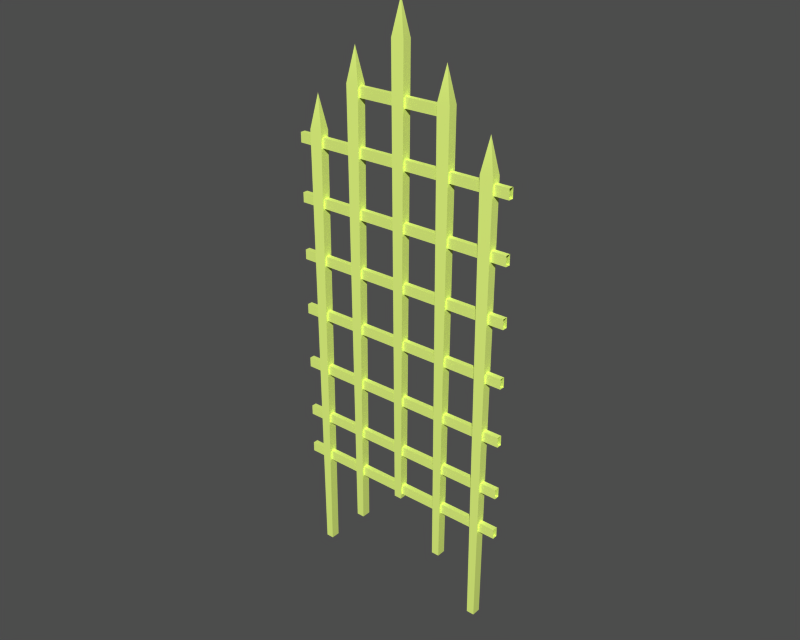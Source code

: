 # Source: o10017_13.blend  (saved by Blender 3.6.13; exported with 4.5.12 LTS)
import bpy
from mathutils import Matrix  # noqa: F401  (used for matrix-valued properties, if any)

bpy.ops.wm.read_factory_settings(use_empty=True)
scene = bpy.context.scene
scene.name = '1'

# ---- collections
col_collection_1 = bpy.data.collections.new('Collection 1'); scene.collection.children.link(col_collection_1)

# ---- materials (node trees are filled in below, after node groups)
mat_arena_fierce_battle_g = bpy.data.materials.new('Arena_Fierce Battle_g')
mat_arena_fierce_battle_g.alpha_threshold = 0.0
mat_arena_fierce_battle_g.diffuse_color = (0.8549, 0.9373, 0.4784, 1.0)
mat_arena_fierce_battle_g.roughness = 0.5
mat_arena_fierce_battle_g.line_color = (0.0, 0.0, 0.0, 1.0)

# ---- material node trees

# ---- meshes
me_arena_fierce_battle_g = bpy.data.meshes.new('Arena_Fierce Battle_g')
me_arena_fierce_battle_g.from_pydata([(-8.907, 7.322, 730.6), (-4.799, 7.322, 19.02), (-4.799, -7.322, 19.02), (-8.907, -7.321, 730.6), (11.93, 7.322, 730.6), (7.826, 7.322, 19.02), (-4.799, 7.322, 19.02), (-8.907, 7.322, 730.6), (11.93, -7.321, 730.6), (7.827, -7.322, 19.02), (7.826, 7.322, 19.02), (11.93, 7.322, 730.6), (-8.907, -7.321, 730.6), (-4.799, -7.322, 19.02), (7.827, -7.322, 19.02), (11.93, -7.321, 730.6), (1.513, 6.08e-05, 784.1), (1.513, 6.08e-05, 784.1), (1.513, 6.08e-05, 784.1), (1.513, 6.08e-05, 784.1), (181.2, 4.18, 296.2), (-181.2, 4.179, 296.2), (-181.2, -4.18, 296.2), (181.2, -4.179, 296.2), (181.2, 4.18, 280.3), (-181.2, 4.179, 280.3), (-181.2, 4.179, 296.2), (181.2, 4.18, 296.2), (181.2, -4.179, 280.3), (-181.2, -4.18, 280.3), (-181.2, 4.179, 280.3), (181.2, 4.18, 280.3), (181.2, -4.179, 296.2), (-181.2, -4.18, 296.2), (-181.2, -4.18, 280.3), (181.2, -4.179, 280.3), (181.2, 4.18, 387.7), (-181.2, 4.179, 387.7), (-181.2, -4.18, 387.7), (181.2, -4.179, 387.7), (181.2, 4.18, 371.8), (-181.2, 4.179, 371.8), (-181.2, 4.179, 387.7), (181.2, 4.18, 387.7), (181.2, -4.179, 371.8), (-181.2, -4.18, 371.8), (-181.2, 4.179, 371.8), (181.2, 4.18, 371.8), (181.2, -4.179, 387.7), (-181.2, -4.18, 387.7), (-181.2, -4.18, 371.8), (181.2, -4.179, 371.8), (181.2, 4.18, 479.2), (-181.2, 4.179, 479.2), (-181.2, -4.18, 479.2), (181.2, -4.179, 479.2), (181.2, 4.18, 463.3), (-181.2, 4.179, 463.3), (-181.2, 4.179, 479.2), (181.2, 4.18, 479.2), (181.2, -4.179, 463.3), (-181.2, -4.18, 463.3), (-181.2, 4.179, 463.3), (181.2, 4.18, 463.3), (181.2, -4.179, 479.2), (-181.2, -4.18, 479.2), (-181.2, -4.18, 463.3), (181.2, -4.179, 463.3), (181.2, 4.18, 570.7), (-181.2, 4.179, 570.7), (-181.2, -4.18, 570.7), (181.2, -4.179, 570.7), (181.2, 4.18, 554.8), (-181.2, 4.179, 554.8), (-181.2, 4.179, 570.7), (181.2, 4.18, 570.7), (181.2, -4.179, 554.8), (-181.2, -4.18, 554.8), (-181.2, 4.179, 554.8), (181.2, 4.18, 554.8), (181.2, -4.179, 570.7), (-181.2, -4.18, 570.7), (-181.2, -4.18, 554.8), (181.2, -4.179, 554.8), (66.39, 7.322, 657.8), (70.5, 7.322, -53.78), (70.5, -7.322, -53.78), (66.39, -7.321, 657.8), (87.23, 7.322, 657.8), (83.12, 7.322, -53.78), (70.5, 7.322, -53.78), (66.39, 7.322, 657.8), (87.23, -7.321, 657.8), (83.12, -7.322, -53.78), (83.12, 7.322, -53.78), (87.23, 7.322, 657.8), (66.39, -7.321, 657.8), (70.5, -7.322, -53.78), (83.12, -7.322, -53.78), (87.23, -7.321, 657.8), (76.81, 5.531e-05, 711.3), (76.81, 5.531e-05, 711.3), (76.81, 5.531e-05, 711.3), (76.81, 5.531e-05, 711.3), (136.7, 7.322, 579.8), (140.8, 7.322, -131.8), (140.8, -7.322, -131.8), (136.7, -7.321, 579.8), (157.5, 7.322, 579.8), (153.4, 7.322, -131.8), (140.8, 7.322, -131.8), (136.7, 7.322, 579.8), (157.5, -7.321, 579.8), (153.4, -7.322, -131.8), (153.4, 7.322, -131.8), (157.5, 7.322, 579.8), (136.7, -7.321, 579.8), (140.8, -7.322, -131.8), (153.4, -7.322, -131.8), (157.5, -7.321, 579.8), (147.1, 4.942e-05, 633.3), (147.1, 4.942e-05, 633.3), (147.1, 4.942e-05, 633.3), (147.1, 4.942e-05, 633.3), (181.2, 4.18, 42.41), (-181.2, 4.179, 42.41), (-181.2, -4.18, 42.41), (181.2, -4.179, 42.41), (181.2, 4.18, 26.5), (-181.2, 4.179, 26.5), (-181.2, 4.179, 42.41), (181.2, 4.18, 42.41), (181.2, -4.179, 26.5), (-181.2, -4.18, 26.5), (-181.2, 4.179, 26.5), (181.2, 4.18, 26.5), (181.2, -4.179, 42.41), (-181.2, -4.18, 42.41), (-181.2, -4.18, 26.5), (181.2, -4.179, 26.5), (-88.14, 7.321, 657.8), (-84.03, 7.321, -53.78), (-84.03, -7.322, -53.78), (-88.14, -7.322, 657.8), (-67.3, 7.321, 657.8), (-71.4, 7.321, -53.78), (-84.03, 7.321, -53.78), (-88.14, 7.321, 657.8), (-67.3, -7.322, 657.8), (-71.4, -7.322, -53.78), (-71.4, 7.321, -53.78), (-67.3, 7.321, 657.8), (-88.14, -7.322, 657.8), (-84.03, -7.322, -53.78), (-71.4, -7.322, -53.78), (-67.3, -7.322, 657.8), (-77.72, -0.0001888, 711.3), (-77.72, -0.0001888, 711.3), (-77.72, -0.0001888, 711.3), (-77.72, -0.0001888, 711.3), (-158.9, 7.321, 579.8), (-154.8, 7.321, -131.8), (-154.8, -7.322, -131.8), (-158.9, -7.322, 579.8), (-138.0, 7.321, 579.8), (-142.2, 7.321, -131.8), (-154.8, 7.321, -131.8), (-158.9, 7.321, 579.8), (-138.0, -7.322, 579.8), (-142.2, -7.322, -131.8), (-142.2, 7.321, -131.8), (-138.0, 7.321, 579.8), (-158.9, -7.322, 579.8), (-154.8, -7.322, -131.8), (-142.2, -7.322, -131.8), (-138.0, -7.322, 579.8), (-148.5, -0.0001947, 633.3), (-148.5, -0.0001947, 633.3), (-148.5, -0.0001947, 633.3), (-148.5, -0.0001947, 633.3), (181.2, 4.18, 201.8), (-181.2, 4.179, 201.8), (-181.2, -4.18, 201.8), (181.2, -4.179, 201.8), (181.2, 4.18, 185.9), (-181.2, 4.179, 185.9), (-181.2, 4.179, 201.8), (181.2, 4.18, 201.8), (181.2, -4.179, 185.9), (-181.2, -4.18, 185.9), (-181.2, 4.179, 185.9), (181.2, 4.18, 185.9), (181.2, -4.179, 201.8), (-181.2, -4.18, 201.8), (-181.2, -4.18, 185.9), (181.2, -4.179, 185.9), (181.2, 4.18, 113.2), (-181.2, 4.179, 113.2), (-181.2, -4.18, 113.2), (181.2, -4.179, 113.2), (181.2, 4.18, 97.32), (-181.2, 4.179, 97.32), (-181.2, 4.179, 113.2), (181.2, 4.18, 113.2), (181.2, -4.179, 97.32), (-181.2, -4.18, 97.32), (-181.2, 4.179, 97.32), (181.2, 4.18, 97.32), (181.2, -4.179, 113.2), (-181.2, -4.18, 113.2), (-181.2, -4.18, 97.32), (181.2, -4.179, 97.32), (78.84, 4.179, 656.5), (-82.18, 4.179, 656.5), (-82.18, -4.18, 656.5), (78.84, -4.18, 656.5), (78.84, 4.179, 640.6), (-82.18, 4.179, 640.6), (-82.18, 4.179, 656.5), (78.84, 4.179, 656.5), (78.84, -4.18, 640.6), (-82.18, -4.18, 640.6), (-82.18, 4.179, 640.6), (78.84, 4.179, 640.6), (78.84, -4.18, 656.5), (-82.18, -4.18, 656.5), (-82.18, -4.18, 640.6), (78.84, -4.18, 640.6)], [], [(0, 1, 2), (3, 0, 2), (4, 5, 6), (6, 7, 4), (8, 9, 10), (10, 11, 8), (12, 13, 14), (14, 15, 12), (16, 0, 3), (17, 4, 7), (18, 8, 11), (19, 12, 15), (20, 21, 22), (22, 23, 20), (24, 25, 26), (26, 27, 24), (28, 29, 30), (30, 31, 28), (32, 33, 34), (34, 35, 32), (36, 37, 38), (38, 39, 36), (40, 41, 42), (42, 43, 40), (44, 45, 46), (46, 47, 44), (48, 49, 50), (50, 51, 48), (52, 53, 54), (54, 55, 52), (56, 57, 58), (58, 59, 56), (60, 61, 62), (62, 63, 60), (64, 65, 66), (66, 67, 64), (68, 69, 70), (70, 71, 68), (72, 73, 74), (74, 75, 72), (76, 77, 78), (78, 79, 76), (80, 81, 82), (82, 83, 80), (84, 85, 86), (86, 87, 84), (88, 89, 90), (90, 91, 88), (92, 93, 94), (94, 95, 92), (96, 97, 98), (98, 99, 96), (100, 84, 87), (101, 88, 91), (102, 92, 95), (103, 96, 99), (104, 105, 106), (106, 107, 104), (108, 109, 110), (110, 111, 108), (112, 113, 114), (114, 115, 112), (116, 117, 118), (118, 119, 116), (120, 104, 107), (121, 108, 111), (122, 112, 115), (123, 116, 119), (124, 125, 126), (126, 127, 124), (128, 129, 130), (130, 131, 128), (132, 133, 134), (134, 135, 132), (136, 137, 138), (138, 139, 136), (140, 141, 142), (142, 143, 140), (144, 145, 146), (146, 147, 144), (148, 149, 150), (150, 151, 148), (152, 153, 154), (154, 155, 152), (156, 140, 143), (157, 144, 147), (158, 148, 151), (159, 152, 155), (160, 161, 162), (162, 163, 160), (164, 165, 166), (166, 167, 164), (168, 169, 170), (170, 171, 168), (172, 173, 174), (174, 175, 172), (176, 160, 163), (177, 164, 167), (178, 168, 171), (179, 172, 175), (180, 181, 182), (182, 183, 180), (184, 185, 186), (186, 187, 184), (188, 189, 190), (190, 191, 188), (192, 193, 194), (194, 195, 192), (196, 197, 198), (198, 199, 196), (200, 201, 202), (202, 203, 200), (204, 205, 206), (206, 207, 204), (208, 209, 210), (210, 211, 208), (212, 213, 214), (214, 215, 212), (216, 217, 218), (218, 219, 216), (220, 221, 222), (222, 223, 220), (224, 225, 226), (226, 227, 224)])
me_arena_fierce_battle_g.polygons.foreach_set('use_smooth', [True] * 124)
_uv = me_arena_fierce_battle_g.uv_layers.new(name='UVTex')
_uv.uv.foreach_set('vector', [0.3921, 0.9291, 0.3921, 0.006712, 0.3728, 0.006712, 0.3728, 0.9291, 0.3921, 0.9291, 0.3728, 0.006712, 0.4375, 0.9295, 0.4321, 0.006709, 0.4156, 0.006709, 0.4156, 0.006709, 0.4102, 0.9295, 0.4375, 0.9295, 0.3921, 0.9291, 0.3921, 0.006712, 0.3728, 0.006712, 0.3728, 0.006712, 0.3728, 0.9291, 0.3921, 0.9291, 0.4375, 0.9295, 0.4321, 0.006709, 0.4156, 0.006709, 0.4156, 0.006709, 0.4102, 0.9295, 0.4375, 0.9295, 0.3824, 0.989, 0.3921, 0.9291, 0.3728, 0.9291, 0.4239, 0.989, 0.4375, 0.9295, 0.4102, 0.9295, 0.3824, 0.989, 0.3921, 0.9291, 0.3728, 0.9291, 0.4239, 0.989, 0.4375, 0.9295, 0.4102, 0.9295, 0.4487, 0.006709, 0.4487, 0.989, 0.4754, 0.989, 0.4754, 0.989, 0.4754, 0.006709, 0.4487, 0.006709, 0.4928, 0.006709, 0.4928, 0.989, 0.5435, 0.989, 0.5435, 0.989, 0.5435, 0.006709, 0.4928, 0.006709, 0.4487, 0.006709, 0.4487, 0.989, 0.4754, 0.989, 0.4754, 0.989, 0.4754, 0.006709, 0.4487, 0.006709, 0.5435, 0.989, 0.5435, 0.006709, 0.4928, 0.006709, 0.4928, 0.006709, 0.4928, 0.989, 0.5435, 0.989, 0.4487, 0.006709, 0.4487, 0.989, 0.4754, 0.989, 0.4754, 0.989, 0.4754, 0.006709, 0.4487, 0.006709, 0.4928, 0.006709, 0.4928, 0.989, 0.5435, 0.989, 0.5435, 0.989, 0.5435, 0.006709, 0.4928, 0.006709, 0.4487, 0.006709, 0.4487, 0.989, 0.4754, 0.989, 0.4754, 0.989, 0.4754, 0.006709, 0.4487, 0.006709, 0.5435, 0.989, 0.5435, 0.006709, 0.4928, 0.006709, 0.4928, 0.006709, 0.4928, 0.989, 0.5435, 0.989, 0.4487, 0.006709, 0.4487, 0.989, 0.4754, 0.989, 0.4754, 0.989, 0.4754, 0.006709, 0.4487, 0.006709, 0.4928, 0.006709, 0.4928, 0.989, 0.5435, 0.989, 0.5435, 0.989, 0.5435, 0.006709, 0.4928, 0.006709, 0.4487, 0.006709, 0.4487, 0.989, 0.4754, 0.989, 0.4754, 0.989, 0.4754, 0.006709, 0.4487, 0.006709, 0.5435, 0.989, 0.5435, 0.006709, 0.4928, 0.006709, 0.4928, 0.006709, 0.4928, 0.989, 0.5435, 0.989, 0.4487, 0.006709, 0.4487, 0.989, 0.4754, 0.989, 0.4754, 0.989, 0.4754, 0.006709, 0.4487, 0.006709, 0.4928, 0.006709, 0.4928, 0.989, 0.5435, 0.989, 0.5435, 0.989, 0.5435, 0.006709, 0.4928, 0.006709, 0.4487, 0.006709, 0.4487, 0.989, 0.4754, 0.989, 0.4754, 0.989, 0.4754, 0.006709, 0.4487, 0.006709, 0.5435, 0.989, 0.5435, 0.006709, 0.4928, 0.006709, 0.4928, 0.006709, 0.4928, 0.989, 0.5435, 0.989, 0.3921, 0.9291, 0.3921, 0.006712, 0.3728, 0.006712, 0.3728, 0.006712, 0.3728, 0.9291, 0.3921, 0.9291, 0.4375, 0.9295, 0.4321, 0.006709, 0.4156, 0.006709, 0.4156, 0.006709, 0.4102, 0.9295, 0.4375, 0.9295, 0.3921, 0.9291, 0.3921, 0.006712, 0.3728, 0.006712, 0.3728, 0.006712, 0.3728, 0.9291, 0.3921, 0.9291, 0.4375, 0.9295, 0.4321, 0.006709, 0.4156, 0.006709, 0.4156, 0.006709, 0.4102, 0.9295, 0.4375, 0.9295, 0.3824, 0.989, 0.3921, 0.9291, 0.3728, 0.9291, 0.4239, 0.989, 0.4375, 0.9295, 0.4102, 0.9295, 0.3824, 0.989, 0.3921, 0.9291, 0.3728, 0.9291, 0.4239, 0.989, 0.4375, 0.9295, 0.4102, 0.9295, 0.3921, 0.9291, 0.3921, 0.006712, 0.3728, 0.006712, 0.3728, 0.006712, 0.3728, 0.9291, 0.3921, 0.9291, 0.4375, 0.9295, 0.4321, 0.006709, 0.4156, 0.006709, 0.4156, 0.006709, 0.4102, 0.9295, 0.4375, 0.9295, 0.3921, 0.9291, 0.3921, 0.006712, 0.3728, 0.006712, 0.3728, 0.006712, 0.3728, 0.9291, 0.3921, 0.9291, 0.4375, 0.9295, 0.4321, 0.006709, 0.4156, 0.006709, 0.4156, 0.006709, 0.4102, 0.9295, 0.4375, 0.9295, 0.3824, 0.989, 0.3921, 0.9291, 0.3728, 0.9291, 0.4239, 0.989, 0.4375, 0.9295, 0.4102, 0.9295, 0.3824, 0.989, 0.3921, 0.9291, 0.3728, 0.9291, 0.4239, 0.989, 0.4375, 0.9295, 0.4102, 0.9295, 0.4487, 0.006709, 0.4487, 0.989, 0.4754, 0.989, 0.4754, 0.989, 0.4754, 0.006709, 0.4487, 0.006709, 0.4928, 0.006709, 0.4928, 0.989, 0.5435, 0.989, 0.5435, 0.989, 0.5435, 0.006709, 0.4928, 0.006709, 0.4487, 0.006709, 0.4487, 0.989, 0.4754, 0.989, 0.4754, 0.989, 0.4754, 0.006709, 0.4487, 0.006709, 0.5435, 0.989, 0.5435, 0.006709, 0.4928, 0.006709, 0.4928, 0.006709, 0.4928, 0.989, 0.5435, 0.989, 0.3921, 0.9291, 0.3921, 0.006712, 0.3728, 0.006712, 0.3728, 0.006712, 0.3728, 0.9291, 0.3921, 0.9291, 0.4375, 0.9295, 0.4321, 0.006709, 0.4156, 0.006709, 0.4156, 0.006709, 0.4102, 0.9295, 0.4375, 0.9295, 0.3921, 0.9291, 0.3921, 0.006712, 0.3728, 0.006712, 0.3728, 0.006712, 0.3728, 0.9291, 0.3921, 0.9291, 0.4375, 0.9295, 0.4321, 0.006709, 0.4156, 0.006709, 0.4156, 0.006709, 0.4102, 0.9295, 0.4375, 0.9295, 0.3824, 0.989, 0.3921, 0.9291, 0.3728, 0.9291, 0.4239, 0.989, 0.4375, 0.9295, 0.4102, 0.9295, 0.3824, 0.989, 0.3921, 0.9291, 0.3728, 0.9291, 0.4239, 0.989, 0.4375, 0.9295, 0.4102, 0.9295, 0.3921, 0.9291, 0.3921, 0.006712, 0.3728, 0.006712, 0.3728, 0.006712, 0.3728, 0.9291, 0.3921, 0.9291, 0.4375, 0.9295, 0.4321, 0.006709, 0.4156, 0.006709, 0.4156, 0.006709, 0.4102, 0.9295, 0.4375, 0.9295, 0.3921, 0.9291, 0.3921, 0.006712, 0.3728, 0.006712, 0.3728, 0.006712, 0.3728, 0.9291, 0.3921, 0.9291, 0.4375, 0.9295, 0.4321, 0.006709, 0.4156, 0.006709, 0.4156, 0.006709, 0.4102, 0.9295, 0.4375, 0.9295, 0.3824, 0.989, 0.3921, 0.9291, 0.3728, 0.9291, 0.4239, 0.989, 0.4375, 0.9295, 0.4102, 0.9295, 0.3824, 0.989, 0.3921, 0.9291, 0.3728, 0.9291, 0.4239, 0.989, 0.4375, 0.9295, 0.4102, 0.9295, 0.6143, 0.005686, 0.6143, 0.9918, 0.6407, 0.9918, 0.6407, 0.9918, 0.6407, 0.005686, 0.6143, 0.005686, 0.556, 0.004704, 0.556, 0.9908, 0.6062, 0.9908, 0.6062, 0.9908, 0.6062, 0.004704, 0.556, 0.004704, 0.6143, 0.005686, 0.6143, 0.9918, 0.6407, 0.9918, 0.6407, 0.9918, 0.6407, 0.005686, 0.6143, 0.005686, 0.6062, 0.9908, 0.6062, 0.004704, 0.556, 0.004704, 0.556, 0.004704, 0.556, 0.9908, 0.6062, 0.9908, 0.6143, 0.005686, 0.6143, 0.9918, 0.6407, 0.9918, 0.6407, 0.9918, 0.6407, 0.005686, 0.6143, 0.005686, 0.556, 0.004704, 0.556, 0.9908, 0.6062, 0.9908, 0.6062, 0.9908, 0.6062, 0.004704, 0.556, 0.004704, 0.6143, 0.005686, 0.6143, 0.9918, 0.6407, 0.9918, 0.6407, 0.9918, 0.6407, 0.005686, 0.6143, 0.005686, 0.6062, 0.9908, 0.6062, 0.004704, 0.556, 0.004704, 0.556, 0.004704, 0.556, 0.9908, 0.6062, 0.9908, 0.2086, 0.0131, 0.2086, 0.5262, 0.2352, 0.5262, 0.2352, 0.5262, 0.2352, 0.0131, 0.2086, 0.0131, 0.2527, 0.009, 0.2527, 0.5221, 0.3033, 0.5221, 0.3033, 0.5221, 0.3033, 0.009, 0.2527, 0.009, 0.3229, 0.008812, 0.3229, 0.5219, 0.3495, 0.5219, 0.3495, 0.5219, 0.3495, 0.008812, 0.3229, 0.008812, 0.3033, 0.5222, 0.3033, 0.009116, 0.2527, 0.009116, 0.2527, 0.009116, 0.2527, 0.5222, 0.3033, 0.5222])
me_arena_fierce_battle_g.materials.append(mat_arena_fierce_battle_g)
me_arena_fierce_battle_g.use_remesh_preserve_volume = False
me_arena_fierce_battle_g.use_remesh_preserve_attributes = False
me_arena_fierce_battle_g.use_mirror_vertex_groups = False
me_arena_fierce_battle_g.update()
arm_armature = bpy.data.armatures.new('armature')  # bones are not reproduced

# ---- objects
ob_o10017_obj = bpy.data.objects.new('o10017_obj', arm_armature)
ob_arena_fierce_battle_g = bpy.data.objects.new('Arena_Fierce Battle_g', me_arena_fierce_battle_g)

# ---- transforms, parenting, visibility, modifiers, constraints
ob_o10017_obj.location = (0.0, 0.0, 0.0)
ob_o10017_obj.lock_rotations_4d = False
ob_o10017_obj.empty_display_type = 'ARROWS'
ob_o10017_obj.show_in_front = True
ob_o10017_obj.lineart.crease_threshold = 0.0
ob_arena_fierce_battle_g.parent = ob_o10017_obj
ob_arena_fierce_battle_g.location = (0.0, -1.137e-13, -36.8)
ob_arena_fierce_battle_g.lock_rotations_4d = False
ob_arena_fierce_battle_g.empty_display_type = 'ARROWS'
ob_arena_fierce_battle_g.lineart.crease_threshold = 0.0
_vg = ob_arena_fierce_battle_g.vertex_groups.new(name='b_door')
_vg.add([0, 1, 2, 3, 4, 5, 6, 7, 8, 9, 10, 11, 12, 13, 14, 15, 16, 17, 18, 19, 20, 21, 22, 23, 24, 25, 26, 27, 28, 29, 30, 31, 32, 33, 34, 35, 36, 37, 38, 39, 40, 41, 42, 43, 44, 45, 46, 47, 48, 49, 50, 51, 52, 53, 54, 55, 56, 57, 58, 59, 60, 61, 62, 63, 64, 65, 66, 67, 68, 69, 70, 71, 72, 73, 74, 75, 76, 77, 78, 79, 80, 81, 82, 83, 84, 85, 86, 87, 88, 89, 90, 91, 92, 93, 94, 95, 96, 97, 98, 99, 100, 101, 102, 103, 104, 105, 106, 107, 108, 109, 110, 111, 112, 113, 114, 115, 116, 117, 118, 119, 120, 121, 122, 123, 124, 125, 126, 127, 128, 129, 130, 131, 132, 133, 134, 135, 136, 137, 138, 139, 140, 141, 142, 143, 144, 145, 146, 147, 148, 149, 150, 151, 152, 153, 154, 155, 156, 157, 158, 159, 160, 161, 162, 163, 164, 165, 166, 167, 168, 169, 170, 171, 172, 173, 174, 175, 176, 177, 178, 179, 180, 181, 182, 183, 184, 185, 186, 187, 188, 189, 190, 191, 192, 193, 194, 195, 196, 197, 198, 199, 200, 201, 202, 203, 204, 205, 206, 207, 208, 209, 210, 211, 212, 213, 214, 215, 216, 217, 218, 219, 220, 221, 222, 223, 224, 225, 226, 227], 1.0, 'REPLACE')
_m = ob_arena_fierce_battle_g.modifiers.new('Armature', 'ARMATURE')
_m.object = ob_o10017_obj
_m.use_bone_envelopes = True

# ---- collection membership
col_collection_1.objects.link(ob_o10017_obj)
col_collection_1.objects.link(ob_arena_fierce_battle_g)

# ---- scene / render settings (as saved in the file)
scene.frame_start = 1; scene.frame_end = 40; scene.frame_set(1)
scene.render.engine = 'BLENDER_EEVEE_NEXT'
scene.render.image_settings.file_format = 'TARGA'
scene.render.image_settings.color_mode = 'RGB'
scene.render.image_settings.compression = 90
scene.render.resolution_x = 320
scene.render.resolution_y = 256
scene.render.fps = 25
scene.render.dither_intensity = 0.0
scene.render.use_compositing = False
scene.render.use_sequencer = False
scene.render.use_file_extension = False
scene.render.bake_margin = 2
scene.render.bake_bias = 0.0
scene.render.use_stamp_time = False
scene.render.use_stamp_date = False
scene.render.use_stamp_frame = False
scene.render.use_stamp_camera = False
scene.render.use_stamp_scene = False
scene.render.use_stamp_filename = False
scene.render.use_stamp_render_time = False
scene.render.stamp_font_size = 0
scene.render.stamp_foreground = (0.0, 0.0, 0.0, 0.0)
scene.render.stamp_background = (0.0, 0.0, 0.0, 0.0)
scene.cycles.use_denoising = False
scene.cycles.samples = 10
scene.cycles.sampling_pattern = 'TABULATED_SOBOL'
scene.cycles.light_sampling_threshold = 0.0
scene.cycles.use_adaptive_sampling = False
scene.cycles.use_light_tree = False
scene.cycles.blur_glossy = 0.0
scene.cycles.volume_bounces = 1
scene.cycles.pixel_filter_type = 'GAUSSIAN'
scene.cycles.sample_clamp_indirect = 0.0
scene.view_settings.view_transform = 'Raw'
bpy.context.view_layer.update()

# ---- added for rendering (the .blend has no active camera and no usable light): camera, sun + grey world if the file has none
cam_auto = bpy.data.cameras.new('AutoCamera')
cam_auto.lens = 50.0
cam_auto.sensor_width = 36.0
cam_auto.clip_end = 15995.0
ob_auto_camera = bpy.data.objects.new('AutoCamera', cam_auto)
scene.collection.objects.link(ob_auto_camera)
ob_auto_camera.location = (911.397, -1093.68, 1018.46)
ob_auto_camera.rotation_euler = (1.09748, -7.21219e-08, 0.694738)
scene.camera = ob_auto_camera
light_auto_sun = bpy.data.lights.new('AutoSun', 'SUN')
light_auto_sun.energy = 3.0
light_auto_sun.angle = 0.0523599
ob_auto_sun = bpy.data.objects.new('AutoSun', light_auto_sun)
scene.collection.objects.link(ob_auto_sun)
ob_auto_sun.rotation_euler = (0.872665, 0.174533, 0.523599)
if scene.world is None:
    world_auto = bpy.data.worlds.new('AutoWorld')
    world_auto.color = (0.3, 0.3, 0.3)
    scene.world = world_auto
bpy.context.view_layer.update()
